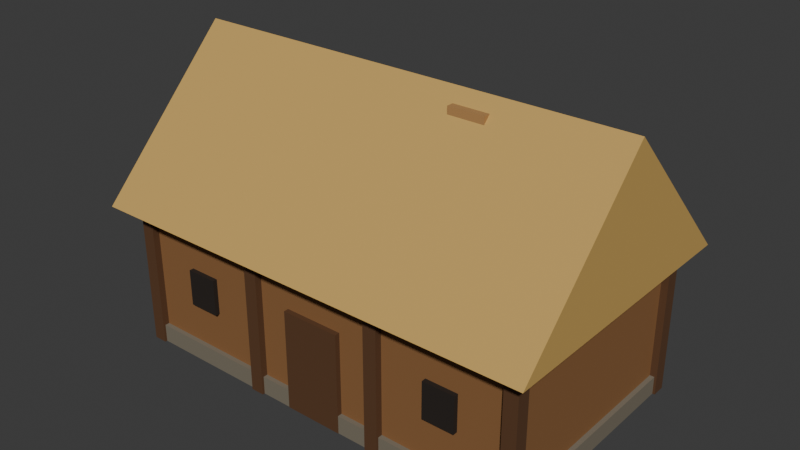 # Source: castle_wood_hall.blend  (saved by Blender 5.2.44; exported with 4.5.12 LTS)
import bpy
from mathutils import Matrix  # noqa: F401  (used for matrix-valued properties, if any)

bpy.ops.wm.read_factory_settings(use_empty=True)
scene = bpy.context.scene
scene.name = 'Scene'

# ---- collections
col_collection = bpy.data.collections.new('Collection'); scene.collection.children.link(col_collection)

# ---- materials (node trees are filled in below, after node groups)
mat_castle_wood = bpy.data.materials.new('castle_wood')
mat_castle_wood.diffuse_color = (0.2542, 0.117, 0.03955, 1.0)
mat_castle_timber = bpy.data.materials.new('castle_timber')
mat_castle_timber.diffuse_color = (0.1022, 0.04374, 0.016, 1.0)
mat_castle_stone_dark = bpy.data.materials.new('castle_stone_dark')
mat_castle_stone_dark.diffuse_color = (0.1946, 0.1683, 0.1221, 1.0)
mat_castle_thatch = bpy.data.materials.new('castle_thatch')
mat_castle_thatch.diffuse_color = (0.5841, 0.3663, 0.1022, 1.0)
mat_castle_dark = bpy.data.materials.new('castle_dark')
mat_castle_dark.diffuse_color = (0.01764, 0.01161, 0.008023, 1.0)
mat_castle_wood_light = bpy.data.materials.new('castle_wood_light')
mat_castle_wood_light.diffuse_color = (0.4342, 0.2346, 0.08438, 1.0)

# ---- material node trees
mat_castle_wood.use_nodes = True; mat_castle_wood.node_tree.nodes.clear()
_N = mat_castle_wood.node_tree.nodes; _L = mat_castle_wood.node_tree.links
n0 = _N.new('ShaderNodeBsdfPrincipled'); n0.name = 'Principled BSDF'; n0.location = (-200, 100)
n0.inputs[0].default_value = (0.2542, 0.117, 0.03955, 1.0)
n0.inputs[2].default_value = 0.78
n0.inputs[10].default_value = 0.005
n1 = _N.new('ShaderNodeOutputMaterial'); n1.name = 'Material Output'; n1.location = (200, 100)
_L.new(n0.outputs[0], n1.inputs[0])
n1.is_active_output = True
mat_castle_timber.use_nodes = True; mat_castle_timber.node_tree.nodes.clear()
_N = mat_castle_timber.node_tree.nodes; _L = mat_castle_timber.node_tree.links
n0 = _N.new('ShaderNodeBsdfPrincipled'); n0.name = 'Principled BSDF'; n0.location = (-200, 100)
n0.inputs[0].default_value = (0.1022, 0.04374, 0.016, 1.0)
n0.inputs[2].default_value = 0.78
n0.inputs[10].default_value = 0.005
n1 = _N.new('ShaderNodeOutputMaterial'); n1.name = 'Material Output'; n1.location = (200, 100)
_L.new(n0.outputs[0], n1.inputs[0])
n1.is_active_output = True
mat_castle_stone_dark.use_nodes = True; mat_castle_stone_dark.node_tree.nodes.clear()
_N = mat_castle_stone_dark.node_tree.nodes; _L = mat_castle_stone_dark.node_tree.links
n0 = _N.new('ShaderNodeBsdfPrincipled'); n0.name = 'Principled BSDF'; n0.location = (-200, 100)
n0.inputs[0].default_value = (0.1946, 0.1683, 0.1221, 1.0)
n0.inputs[2].default_value = 0.78
n0.inputs[10].default_value = 0.005
n1 = _N.new('ShaderNodeOutputMaterial'); n1.name = 'Material Output'; n1.location = (200, 100)
_L.new(n0.outputs[0], n1.inputs[0])
n1.is_active_output = True
mat_castle_thatch.use_nodes = True; mat_castle_thatch.node_tree.nodes.clear()
_N = mat_castle_thatch.node_tree.nodes; _L = mat_castle_thatch.node_tree.links
n0 = _N.new('ShaderNodeBsdfPrincipled'); n0.name = 'Principled BSDF'; n0.location = (-200, 100)
n0.inputs[0].default_value = (0.5841, 0.3663, 0.1022, 1.0)
n0.inputs[2].default_value = 0.78
n0.inputs[10].default_value = 0.005
n1 = _N.new('ShaderNodeOutputMaterial'); n1.name = 'Material Output'; n1.location = (200, 100)
_L.new(n0.outputs[0], n1.inputs[0])
n1.is_active_output = True
mat_castle_dark.use_nodes = True; mat_castle_dark.node_tree.nodes.clear()
_N = mat_castle_dark.node_tree.nodes; _L = mat_castle_dark.node_tree.links
n0 = _N.new('ShaderNodeBsdfPrincipled'); n0.name = 'Principled BSDF'; n0.location = (-200, 100)
n0.inputs[0].default_value = (0.01764, 0.01161, 0.008023, 1.0)
n0.inputs[2].default_value = 0.78
n0.inputs[10].default_value = 0.005
n1 = _N.new('ShaderNodeOutputMaterial'); n1.name = 'Material Output'; n1.location = (200, 100)
_L.new(n0.outputs[0], n1.inputs[0])
n1.is_active_output = True
mat_castle_wood_light.use_nodes = True; mat_castle_wood_light.node_tree.nodes.clear()
_N = mat_castle_wood_light.node_tree.nodes; _L = mat_castle_wood_light.node_tree.links
n0 = _N.new('ShaderNodeBsdfPrincipled'); n0.name = 'Principled BSDF'; n0.location = (-200, 100)
n0.inputs[0].default_value = (0.4342, 0.2346, 0.08438, 1.0)
n0.inputs[2].default_value = 0.78
n0.inputs[10].default_value = 0.005
n1 = _N.new('ShaderNodeOutputMaterial'); n1.name = 'Material Output'; n1.location = (200, 100)
_L.new(n0.outputs[0], n1.inputs[0])
n1.is_active_output = True

# ---- world
world_world = bpy.data.worlds.new('World'); scene.world = world_world
world_world.use_nodes = True; world_world.node_tree.nodes.clear()
_N = world_world.node_tree.nodes; _L = world_world.node_tree.links
n0 = _N.new('ShaderNodeOutputWorld'); n0.name = 'World Output'; n0.location = (200, 100)
n1 = _N.new('ShaderNodeBackground'); n1.name = 'Background'; n1.location = (-200, 100)
n1.inputs[0].default_value = (0.05088, 0.05088, 0.05088, 1.0)
_L.new(n1.outputs[0], n0.inputs[0])
n0.is_active_output = True
world_world.color = (0.05088, 0.05088, 0.05088)
world_world.sun_shadow_jitter_overblur = 0.0

# ---- meshes
me_cube = bpy.data.meshes.new('Cube')
me_cube.from_pydata([(-4.5, -2.5, 0.0), (-4.5, -2.5, 3.2), (-4.5, 2.5, 0.0), (-4.5, 2.5, 3.2), (4.5, -2.5, 0.0), (4.5, -2.5, 3.2), (4.5, 2.5, 0.0), (4.5, 2.5, 3.2), (-4.65, -2.65, 0.0), (-4.65, -2.65, 3.2), (-4.65, -2.35, 0.0), (-4.65, -2.35, 3.2), (-4.35, -2.65, 0.0), (-4.35, -2.65, 3.2), (-4.35, -2.35, 0.0), (-4.35, -2.35, 3.2), (-4.65, 2.35, 0.0), (-4.65, 2.35, 3.2), (-4.65, 2.65, 0.0), (-4.65, 2.65, 3.2), (-4.35, 2.35, 0.0), (-4.35, 2.35, 3.2), (-4.35, 2.65, 0.0), (-4.35, 2.65, 3.2), (-1.65, -2.65, 0.0), (-1.65, -2.65, 3.2), (-1.65, -2.35, 0.0), (-1.65, -2.35, 3.2), (-1.35, -2.65, 0.0), (-1.35, -2.65, 3.2), (-1.35, -2.35, 0.0), (-1.35, -2.35, 3.2), (-1.65, 2.35, 0.0), (-1.65, 2.35, 3.2), (-1.65, 2.65, 0.0), (-1.65, 2.65, 3.2), (-1.35, 2.35, 0.0), (-1.35, 2.35, 3.2), (-1.35, 2.65, 0.0), (-1.35, 2.65, 3.2), (1.35, -2.65, 0.0), (1.35, -2.65, 3.2), (1.35, -2.35, 0.0), (1.35, -2.35, 3.2), (1.65, -2.65, 0.0), (1.65, -2.65, 3.2), (1.65, -2.35, 0.0), (1.65, -2.35, 3.2), (1.35, 2.35, 0.0), (1.35, 2.35, 3.2), (1.35, 2.65, 0.0), (1.35, 2.65, 3.2), (1.65, 2.35, 0.0), (1.65, 2.35, 3.2), (1.65, 2.65, 0.0), (1.65, 2.65, 3.2), (4.35, -2.65, 0.0), (4.35, -2.65, 3.2), (4.35, -2.35, 0.0), (4.35, -2.35, 3.2), (4.65, -2.65, 0.0), (4.65, -2.65, 3.2), (4.65, -2.35, 0.0), (4.65, -2.35, 3.2), (4.35, 2.35, 0.0), (4.35, 2.35, 3.2), (4.35, 2.65, 0.0), (4.35, 2.65, 3.2), (4.65, 2.35, 0.0), (4.65, 2.35, 3.2), (4.65, 2.65, 0.0), (4.65, 2.65, 3.2), (-4.6, -2.6, 0.0), (-4.6, -2.6, 0.4), (-4.6, 2.6, 0.0), (-4.6, 2.6, 0.4), (4.6, -2.6, 0.0), (4.6, -2.6, 0.4), (4.6, 2.6, 0.0), (4.6, 2.6, 0.4), (-5.0, -3.1, 3.2), (5.0, -3.1, 3.2), (5.0, 3.1, 3.2), (-5.0, 3.1, 3.2), (-5.0, 0.0, 6.4), (5.0, 0.0, 6.4), (-0.65, -2.61, 2.2), (0.65, -2.61, 2.2), (0.65, -2.61, 0.0), (-0.65, -2.61, 0.0), (-0.65, -2.47, 2.2), (0.65, -2.47, 2.2), (0.65, -2.47, 0.0), (-0.65, -2.47, 0.0), (-3.35, -2.6, 2.1), (-2.65, -2.6, 2.1), (-2.65, -2.6, 1.3), (-3.35, -2.6, 1.3), (-3.35, -2.48, 2.1), (-2.65, -2.48, 2.1), (-2.65, -2.48, 1.3), (-3.35, -2.48, 1.3), (2.65, -2.6, 2.1), (3.35, -2.6, 2.1), (3.35, -2.6, 1.3), (2.65, -2.6, 1.3), (2.65, -2.48, 2.1), (3.35, -2.48, 2.1), (3.35, -2.48, 1.3), (2.65, -2.48, 1.3), (1.4, -0.4, 5.45), (1.4, -0.4, 6.15), (1.4, 0.4, 5.45), (1.4, 0.4, 6.15), (2.2, -0.4, 5.45), (2.2, -0.4, 6.15), (2.2, 0.4, 5.45), (2.2, 0.4, 6.15)], [], [(0, 1, 3, 2), (2, 3, 7, 6), (6, 7, 5, 4), (4, 5, 1, 0), (2, 6, 4, 0), (7, 3, 1, 5), (8, 9, 11, 10), (10, 11, 15, 14), (14, 15, 13, 12), (12, 13, 9, 8), (10, 14, 12, 8), (15, 11, 9, 13), (16, 17, 19, 18), (18, 19, 23, 22), (22, 23, 21, 20), (20, 21, 17, 16), (18, 22, 20, 16), (23, 19, 17, 21), (24, 25, 27, 26), (26, 27, 31, 30), (30, 31, 29, 28), (28, 29, 25, 24), (26, 30, 28, 24), (31, 27, 25, 29), (32, 33, 35, 34), (34, 35, 39, 38), (38, 39, 37, 36), (36, 37, 33, 32), (34, 38, 36, 32), (39, 35, 33, 37), (40, 41, 43, 42), (42, 43, 47, 46), (46, 47, 45, 44), (44, 45, 41, 40), (42, 46, 44, 40), (47, 43, 41, 45), (48, 49, 51, 50), (50, 51, 55, 54), (54, 55, 53, 52), (52, 53, 49, 48), (50, 54, 52, 48), (55, 51, 49, 53), (56, 57, 59, 58), (58, 59, 63, 62), (62, 63, 61, 60), (60, 61, 57, 56), (58, 62, 60, 56), (63, 59, 57, 61), (64, 65, 67, 66), (66, 67, 71, 70), (70, 71, 69, 68), (68, 69, 65, 64), (66, 70, 68, 64), (71, 67, 65, 69), (72, 73, 75, 74), (74, 75, 79, 78), (78, 79, 77, 76), (76, 77, 73, 72), (74, 78, 76, 72), (79, 75, 73, 77), (80, 81, 85, 84), (82, 83, 84, 85), (80, 84, 83), (81, 82, 85), (83, 82, 81, 80), (89, 88, 87, 86), (90, 91, 92, 93), (86, 87, 91, 90), (87, 88, 92, 91), (88, 89, 93, 92), (89, 86, 90, 93), (97, 96, 95, 94), (98, 99, 100, 101), (94, 95, 99, 98), (95, 96, 100, 99), (96, 97, 101, 100), (97, 94, 98, 101), (105, 104, 103, 102), (106, 107, 108, 109), (102, 103, 107, 106), (103, 104, 108, 107), (104, 105, 109, 108), (105, 102, 106, 109), (110, 111, 113, 112), (112, 113, 117, 116), (116, 117, 115, 114), (114, 115, 111, 110), (112, 116, 114, 110), (117, 113, 111, 115)])
me_cube.polygons.foreach_set('material_index', [0, 0, 0, 0, 0, 0, 1, 1, 1, 1, 1, 1, 1, 1, 1, 1, 1, 1, 1, 1, 1, 1, 1, 1, 1, 1, 1, 1, 1, 1, 1, 1, 1, 1, 1, 1, 1, 1, 1, 1, 1, 1, 1, 1, 1, 1, 1, 1, 1, 1, 1, 1, 1, 1, 2, 2, 2, 2, 2, 2, 3, 3, 3, 3, 3, 1, 1, 1, 1, 1, 1, 4, 4, 4, 4, 4, 4, 4, 4, 4, 4, 4, 4, 5, 5, 5, 5, 5, 5])
_uv = me_cube.uv_layers.new(name='UVMap')
_uv.uv.foreach_set('vector', [0.375, 0.0, 0.625, 0.0, 0.625, 0.25, 0.375, 0.25, 0.375, 0.25, 0.625, 0.25, 0.625, 0.5, 0.375, 0.5, 0.375, 0.5, 0.625, 0.5, 0.625, 0.75, 0.375, 0.75, 0.375, 0.75, 0.625, 0.75, 0.625, 1.0, 0.375, 1.0, 0.125, 0.5, 0.375, 0.5, 0.375, 0.75, 0.125, 0.75, 0.625, 0.5, 0.875, 0.5, 0.875, 0.75, 0.625, 0.75, 0.375, 0.0, 0.625, 0.0, 0.625, 0.25, 0.375, 0.25, 0.375, 0.25, 0.625, 0.25, 0.625, 0.5, 0.375, 0.5, 0.375, 0.5, 0.625, 0.5, 0.625, 0.75, 0.375, 0.75, 0.375, 0.75, 0.625, 0.75, 0.625, 1.0, 0.375, 1.0, 0.125, 0.5, 0.375, 0.5, 0.375, 0.75, 0.125, 0.75, 0.625, 0.5, 0.875, 0.5, 0.875, 0.75, 0.625, 0.75, 0.375, 0.0, 0.625, 0.0, 0.625, 0.25, 0.375, 0.25, 0.375, 0.25, 0.625, 0.25, 0.625, 0.5, 0.375, 0.5, 0.375, 0.5, 0.625, 0.5, 0.625, 0.75, 0.375, 0.75, 0.375, 0.75, 0.625, 0.75, 0.625, 1.0, 0.375, 1.0, 0.125, 0.5, 0.375, 0.5, 0.375, 0.75, 0.125, 0.75, 0.625, 0.5, 0.875, 0.5, 0.875, 0.75, 0.625, 0.75, 0.375, 0.0, 0.625, 0.0, 0.625, 0.25, 0.375, 0.25, 0.375, 0.25, 0.625, 0.25, 0.625, 0.5, 0.375, 0.5, 0.375, 0.5, 0.625, 0.5, 0.625, 0.75, 0.375, 0.75, 0.375, 0.75, 0.625, 0.75, 0.625, 1.0, 0.375, 1.0, 0.125, 0.5, 0.375, 0.5, 0.375, 0.75, 0.125, 0.75, 0.625, 0.5, 0.875, 0.5, 0.875, 0.75, 0.625, 0.75, 0.375, 0.0, 0.625, 0.0, 0.625, 0.25, 0.375, 0.25, 0.375, 0.25, 0.625, 0.25, 0.625, 0.5, 0.375, 0.5, 0.375, 0.5, 0.625, 0.5, 0.625, 0.75, 0.375, 0.75, 0.375, 0.75, 0.625, 0.75, 0.625, 1.0, 0.375, 1.0, 0.125, 0.5, 0.375, 0.5, 0.375, 0.75, 0.125, 0.75, 0.625, 0.5, 0.875, 0.5, 0.875, 0.75, 0.625, 0.75, 0.375, 0.0, 0.625, 0.0, 0.625, 0.25, 0.375, 0.25, 0.375, 0.25, 0.625, 0.25, 0.625, 0.5, 0.375, 0.5, 0.375, 0.5, 0.625, 0.5, 0.625, 0.75, 0.375, 0.75, 0.375, 0.75, 0.625, 0.75, 0.625, 1.0, 0.375, 1.0, 0.125, 0.5, 0.375, 0.5, 0.375, 0.75, 0.125, 0.75, 0.625, 0.5, 0.875, 0.5, 0.875, 0.75, 0.625, 0.75, 0.375, 0.0, 0.625, 0.0, 0.625, 0.25, 0.375, 0.25, 0.375, 0.25, 0.625, 0.25, 0.625, 0.5, 0.375, 0.5, 0.375, 0.5, 0.625, 0.5, 0.625, 0.75, 0.375, 0.75, 0.375, 0.75, 0.625, 0.75, 0.625, 1.0, 0.375, 1.0, 0.125, 0.5, 0.375, 0.5, 0.375, 0.75, 0.125, 0.75, 0.625, 0.5, 0.875, 0.5, 0.875, 0.75, 0.625, 0.75, 0.375, 0.0, 0.625, 0.0, 0.625, 0.25, 0.375, 0.25, 0.375, 0.25, 0.625, 0.25, 0.625, 0.5, 0.375, 0.5, 0.375, 0.5, 0.625, 0.5, 0.625, 0.75, 0.375, 0.75, 0.375, 0.75, 0.625, 0.75, 0.625, 1.0, 0.375, 1.0, 0.125, 0.5, 0.375, 0.5, 0.375, 0.75, 0.125, 0.75, 0.625, 0.5, 0.875, 0.5, 0.875, 0.75, 0.625, 0.75, 0.375, 0.0, 0.625, 0.0, 0.625, 0.25, 0.375, 0.25, 0.375, 0.25, 0.625, 0.25, 0.625, 0.5, 0.375, 0.5, 0.375, 0.5, 0.625, 0.5, 0.625, 0.75, 0.375, 0.75, 0.375, 0.75, 0.625, 0.75, 0.625, 1.0, 0.375, 1.0, 0.125, 0.5, 0.375, 0.5, 0.375, 0.75, 0.125, 0.75, 0.625, 0.5, 0.875, 0.5, 0.875, 0.75, 0.625, 0.75, 0.375, 0.0, 0.625, 0.0, 0.625, 0.25, 0.375, 0.25, 0.375, 0.25, 0.625, 0.25, 0.625, 0.5, 0.375, 0.5, 0.375, 0.5, 0.625, 0.5, 0.625, 0.75, 0.375, 0.75, 0.375, 0.75, 0.625, 0.75, 0.625, 1.0, 0.375, 1.0, 0.125, 0.5, 0.375, 0.5, 0.375, 0.75, 0.125, 0.75, 0.625, 0.5, 0.875, 0.5, 0.875, 0.75, 0.625, 0.75, 0.0, 0.0, 1.0, 0.0, 1.0, 1.0, 0.0, 1.0, 0.0, 0.0, 1.0, 0.0, 1.0, 1.0, 0.0, 1.0, 0.0, 0.0, 1.0, 0.0, 1.0, 1.0, 0.0, 0.0, 1.0, 0.0, 1.0, 1.0, 0.0, 0.0, 1.0, 0.0, 1.0, 1.0, 0.0, 1.0, 0.0, 0.0, 1.0, 0.0, 1.0, 1.0, 0.0, 1.0, 0.0, 0.0, 1.0, 0.0, 1.0, 1.0, 0.0, 1.0, 0.0, 0.0, 1.0, 0.0, 1.0, 1.0, 0.0, 1.0, 0.0, 0.0, 1.0, 0.0, 1.0, 1.0, 0.0, 1.0, 0.0, 0.0, 1.0, 0.0, 1.0, 1.0, 0.0, 1.0, 0.0, 0.0, 1.0, 0.0, 1.0, 1.0, 0.0, 1.0, 0.0, 0.0, 1.0, 0.0, 1.0, 1.0, 0.0, 1.0, 0.0, 0.0, 1.0, 0.0, 1.0, 1.0, 0.0, 1.0, 0.0, 0.0, 1.0, 0.0, 1.0, 1.0, 0.0, 1.0, 0.0, 0.0, 1.0, 0.0, 1.0, 1.0, 0.0, 1.0, 0.0, 0.0, 1.0, 0.0, 1.0, 1.0, 0.0, 1.0, 0.0, 0.0, 1.0, 0.0, 1.0, 1.0, 0.0, 1.0, 0.0, 0.0, 1.0, 0.0, 1.0, 1.0, 0.0, 1.0, 0.0, 0.0, 1.0, 0.0, 1.0, 1.0, 0.0, 1.0, 0.0, 0.0, 1.0, 0.0, 1.0, 1.0, 0.0, 1.0, 0.0, 0.0, 1.0, 0.0, 1.0, 1.0, 0.0, 1.0, 0.0, 0.0, 1.0, 0.0, 1.0, 1.0, 0.0, 1.0, 0.0, 0.0, 1.0, 0.0, 1.0, 1.0, 0.0, 1.0, 0.375, 0.0, 0.625, 0.0, 0.625, 0.25, 0.375, 0.25, 0.375, 0.25, 0.625, 0.25, 0.625, 0.5, 0.375, 0.5, 0.375, 0.5, 0.625, 0.5, 0.625, 0.75, 0.375, 0.75, 0.375, 0.75, 0.625, 0.75, 0.625, 1.0, 0.375, 1.0, 0.125, 0.5, 0.375, 0.5, 0.375, 0.75, 0.125, 0.75, 0.625, 0.5, 0.875, 0.5, 0.875, 0.75, 0.625, 0.75])
me_cube.materials.append(mat_castle_wood)
me_cube.materials.append(mat_castle_timber)
me_cube.materials.append(mat_castle_stone_dark)
me_cube.materials.append(mat_castle_thatch)
me_cube.materials.append(mat_castle_dark)
me_cube.materials.append(mat_castle_wood_light)
me_cube.update()

# ---- objects
ob_castle_wood_hall = bpy.data.objects.new('castle_wood_hall', me_cube)

# ---- transforms, parenting, visibility, modifiers, constraints
ob_castle_wood_hall.location = (0.0, 0.0, 0.0)
_vg = ob_castle_wood_hall.vertex_groups.new(name='root')

# ---- collection membership
col_collection.objects.link(ob_castle_wood_hall)

# ---- scene / render settings (as saved in the file)
scene.frame_start = 1; scene.frame_end = 250; scene.frame_set(1)
scene.render.engine = 'BLENDER_EEVEE_NEXT'
scene.render.bake_bias = 0.0
scene.render.bake_samples = 0
scene.render.compositor_device = 'GPU'
scene.eevee.use_volume_custom_range = False
scene.eevee.fast_gi_thickness_near = 0.1
scene.eevee.fast_gi_thickness_far = 0.0
scene.eevee.ray_tracing_options.screen_trace_thickness = 0.1
bpy.context.view_layer.update()

# ---- added for rendering (the .blend has no active camera and no usable light): camera, sun
cam_auto = bpy.data.cameras.new('AutoCamera')
cam_auto.lens = 50.0
cam_auto.sensor_width = 36.0
cam_auto.clip_end = 1000.0
ob_auto_camera = bpy.data.objects.new('AutoCamera', cam_auto)
scene.collection.objects.link(ob_auto_camera)
ob_auto_camera.location = (12.3925, -14.871, 13.114)
ob_auto_camera.rotation_euler = (1.09748, -7.21219e-08, 0.694738)
scene.camera = ob_auto_camera
light_auto_sun = bpy.data.lights.new('AutoSun', 'SUN')
light_auto_sun.energy = 3.0
light_auto_sun.angle = 0.0523599
ob_auto_sun = bpy.data.objects.new('AutoSun', light_auto_sun)
scene.collection.objects.link(ob_auto_sun)
ob_auto_sun.rotation_euler = (0.872665, 0.174533, 0.523599)
bpy.context.view_layer.update()
